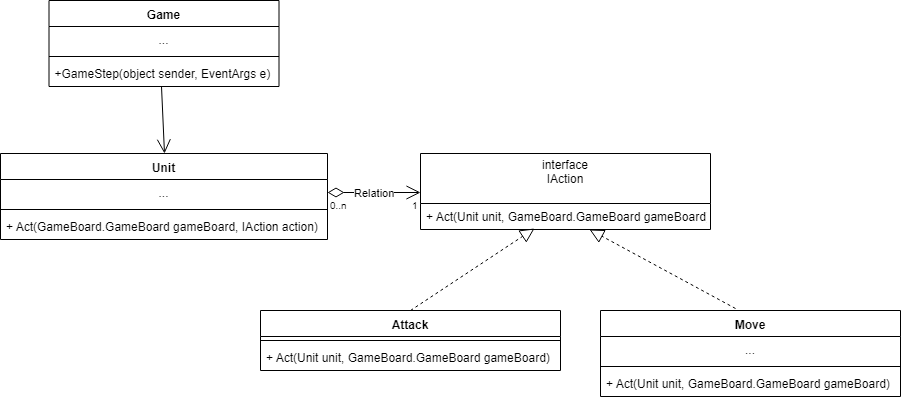

The diagram above was exported from draw.io. Its source (the exported page's mxGraphModel, read from the mxfile embedded in the PNG):
<mxGraphModel dx="840" dy="403" grid="1" gridSize="10" guides="1" tooltips="1" connect="1" arrows="1" fold="1" page="1" pageScale="1" pageWidth="827" pageHeight="1169" math="0" shadow="0">
  <root>
    <mxCell id="0" />
    <mxCell id="1" parent="0" />
    <mxCell id="RKb7LlH08n851NIVeBHM-1" value="interface&#10;IAction&#10;" style="swimlane;fontStyle=0;childLayout=stackLayout;horizontal=1;startSize=50;fillColor=none;horizontalStack=0;resizeParent=1;resizeParentMax=0;resizeLast=0;collapsible=1;marginBottom=0;" vertex="1" parent="1">
      <mxGeometry x="530" y="280" width="290" height="76" as="geometry" />
    </mxCell>
    <mxCell id="RKb7LlH08n851NIVeBHM-4" value="+ Act(Unit unit, GameBoard.GameBoard gameBoard)" style="text;strokeColor=none;fillColor=none;align=left;verticalAlign=top;spacingLeft=4;spacingRight=4;overflow=hidden;rotatable=0;points=[[0,0.5],[1,0.5]];portConstraint=eastwest;" vertex="1" parent="RKb7LlH08n851NIVeBHM-1">
      <mxGeometry y="50" width="290" height="26" as="geometry" />
    </mxCell>
    <mxCell id="RKb7LlH08n851NIVeBHM-5" value="Move" style="swimlane;fontStyle=1;align=center;verticalAlign=top;childLayout=stackLayout;horizontal=1;startSize=26;horizontalStack=0;resizeParent=1;resizeParentMax=0;resizeLast=0;collapsible=1;marginBottom=0;" vertex="1" parent="1">
      <mxGeometry x="710" y="437" width="300" height="86" as="geometry" />
    </mxCell>
    <mxCell id="RKb7LlH08n851NIVeBHM-6" value="..." style="text;strokeColor=none;fillColor=none;align=center;verticalAlign=top;spacingLeft=4;spacingRight=4;overflow=hidden;rotatable=0;points=[[0,0.5],[1,0.5]];portConstraint=eastwest;" vertex="1" parent="RKb7LlH08n851NIVeBHM-5">
      <mxGeometry y="26" width="300" height="26" as="geometry" />
    </mxCell>
    <mxCell id="RKb7LlH08n851NIVeBHM-7" value="" style="line;strokeWidth=1;fillColor=none;align=left;verticalAlign=middle;spacingTop=-1;spacingLeft=3;spacingRight=3;rotatable=0;labelPosition=right;points=[];portConstraint=eastwest;" vertex="1" parent="RKb7LlH08n851NIVeBHM-5">
      <mxGeometry y="52" width="300" height="8" as="geometry" />
    </mxCell>
    <mxCell id="RKb7LlH08n851NIVeBHM-8" value="+ Act(Unit unit, GameBoard.GameBoard gameBoard)" style="text;strokeColor=none;fillColor=none;align=left;verticalAlign=top;spacingLeft=4;spacingRight=4;overflow=hidden;rotatable=0;points=[[0,0.5],[1,0.5]];portConstraint=eastwest;" vertex="1" parent="RKb7LlH08n851NIVeBHM-5">
      <mxGeometry y="60" width="300" height="26" as="geometry" />
    </mxCell>
    <mxCell id="RKb7LlH08n851NIVeBHM-13" value="Attack" style="swimlane;fontStyle=1;align=center;verticalAlign=top;childLayout=stackLayout;horizontal=1;startSize=26;horizontalStack=0;resizeParent=1;resizeParentMax=0;resizeLast=0;collapsible=1;marginBottom=0;" vertex="1" parent="1">
      <mxGeometry x="370" y="437" width="300" height="60" as="geometry" />
    </mxCell>
    <mxCell id="RKb7LlH08n851NIVeBHM-15" value="" style="line;strokeWidth=1;fillColor=none;align=left;verticalAlign=middle;spacingTop=-1;spacingLeft=3;spacingRight=3;rotatable=0;labelPosition=right;points=[];portConstraint=eastwest;" vertex="1" parent="RKb7LlH08n851NIVeBHM-13">
      <mxGeometry y="26" width="300" height="8" as="geometry" />
    </mxCell>
    <mxCell id="RKb7LlH08n851NIVeBHM-16" value="+ Act(Unit unit, GameBoard.GameBoard gameBoard)" style="text;strokeColor=none;fillColor=none;align=left;verticalAlign=top;spacingLeft=4;spacingRight=4;overflow=hidden;rotatable=0;points=[[0,0.5],[1,0.5]];portConstraint=eastwest;" vertex="1" parent="RKb7LlH08n851NIVeBHM-13">
      <mxGeometry y="34" width="300" height="26" as="geometry" />
    </mxCell>
    <mxCell id="RKb7LlH08n851NIVeBHM-19" value="" style="endArrow=block;dashed=1;endFill=0;endSize=12;html=1;entryX=0.393;entryY=0.962;entryDx=0;entryDy=0;entryPerimeter=0;exitX=0.5;exitY=0;exitDx=0;exitDy=0;" edge="1" parent="1" source="RKb7LlH08n851NIVeBHM-13" target="RKb7LlH08n851NIVeBHM-4">
      <mxGeometry width="160" relative="1" as="geometry">
        <mxPoint x="640" y="534" as="sourcePoint" />
        <mxPoint x="480" y="440" as="targetPoint" />
      </mxGeometry>
    </mxCell>
    <mxCell id="RKb7LlH08n851NIVeBHM-20" value="" style="endArrow=block;dashed=1;endFill=0;endSize=12;html=1;exitX=0.45;exitY=-0.023;exitDx=0;exitDy=0;exitPerimeter=0;" edge="1" parent="1" source="RKb7LlH08n851NIVeBHM-5" target="RKb7LlH08n851NIVeBHM-4">
      <mxGeometry width="160" relative="1" as="geometry">
        <mxPoint x="650" y="410" as="sourcePoint" />
        <mxPoint x="699" y="359" as="targetPoint" />
      </mxGeometry>
    </mxCell>
    <mxCell id="RKb7LlH08n851NIVeBHM-21" value="Unit" style="swimlane;fontStyle=1;align=center;verticalAlign=top;childLayout=stackLayout;horizontal=1;startSize=26;horizontalStack=0;resizeParent=1;resizeParentMax=0;resizeLast=0;collapsible=1;marginBottom=0;" vertex="1" parent="1">
      <mxGeometry x="110" y="280" width="327" height="86" as="geometry" />
    </mxCell>
    <mxCell id="RKb7LlH08n851NIVeBHM-22" value="..." style="text;strokeColor=none;fillColor=none;align=center;verticalAlign=top;spacingLeft=4;spacingRight=4;overflow=hidden;rotatable=0;points=[[0,0.5],[1,0.5]];portConstraint=eastwest;" vertex="1" parent="RKb7LlH08n851NIVeBHM-21">
      <mxGeometry y="26" width="327" height="26" as="geometry" />
    </mxCell>
    <mxCell id="RKb7LlH08n851NIVeBHM-23" value="" style="line;strokeWidth=1;fillColor=none;align=left;verticalAlign=middle;spacingTop=-1;spacingLeft=3;spacingRight=3;rotatable=0;labelPosition=right;points=[];portConstraint=eastwest;" vertex="1" parent="RKb7LlH08n851NIVeBHM-21">
      <mxGeometry y="52" width="327" height="8" as="geometry" />
    </mxCell>
    <mxCell id="RKb7LlH08n851NIVeBHM-24" value="+ Act(GameBoard.GameBoard gameBoard, IAction action)" style="text;strokeColor=none;fillColor=none;align=left;verticalAlign=top;spacingLeft=4;spacingRight=4;overflow=hidden;rotatable=0;points=[[0,0.5],[1,0.5]];portConstraint=eastwest;" vertex="1" parent="RKb7LlH08n851NIVeBHM-21">
      <mxGeometry y="60" width="327" height="26" as="geometry" />
    </mxCell>
    <mxCell id="RKb7LlH08n851NIVeBHM-25" value="Relation" style="endArrow=open;html=1;endSize=12;startArrow=diamondThin;startSize=14;startFill=0;edgeStyle=orthogonalEdgeStyle;exitX=1;exitY=0.5;exitDx=0;exitDy=0;" edge="1" parent="1" source="RKb7LlH08n851NIVeBHM-22">
      <mxGeometry relative="1" as="geometry">
        <mxPoint x="410" y="410" as="sourcePoint" />
        <mxPoint x="530" y="319" as="targetPoint" />
      </mxGeometry>
    </mxCell>
    <mxCell id="RKb7LlH08n851NIVeBHM-26" value="0..n" style="resizable=0;html=1;align=left;verticalAlign=top;labelBackgroundColor=#ffffff;fontSize=10;" connectable="0" vertex="1" parent="RKb7LlH08n851NIVeBHM-25">
      <mxGeometry x="-1" relative="1" as="geometry" />
    </mxCell>
    <mxCell id="RKb7LlH08n851NIVeBHM-27" value="1" style="resizable=0;html=1;align=right;verticalAlign=top;labelBackgroundColor=#ffffff;fontSize=10;" connectable="0" vertex="1" parent="RKb7LlH08n851NIVeBHM-25">
      <mxGeometry x="1" relative="1" as="geometry" />
    </mxCell>
    <mxCell id="RKb7LlH08n851NIVeBHM-28" value="Game" style="swimlane;fontStyle=1;align=center;verticalAlign=top;childLayout=stackLayout;horizontal=1;startSize=26;horizontalStack=0;resizeParent=1;resizeParentMax=0;resizeLast=0;collapsible=1;marginBottom=0;" vertex="1" parent="1">
      <mxGeometry x="158.5" y="127" width="230" height="86" as="geometry" />
    </mxCell>
    <mxCell id="RKb7LlH08n851NIVeBHM-29" value="..." style="text;strokeColor=none;fillColor=none;align=center;verticalAlign=top;spacingLeft=4;spacingRight=4;overflow=hidden;rotatable=0;points=[[0,0.5],[1,0.5]];portConstraint=eastwest;" vertex="1" parent="RKb7LlH08n851NIVeBHM-28">
      <mxGeometry y="26" width="230" height="26" as="geometry" />
    </mxCell>
    <mxCell id="RKb7LlH08n851NIVeBHM-30" value="" style="line;strokeWidth=1;fillColor=none;align=left;verticalAlign=middle;spacingTop=-1;spacingLeft=3;spacingRight=3;rotatable=0;labelPosition=right;points=[];portConstraint=eastwest;" vertex="1" parent="RKb7LlH08n851NIVeBHM-28">
      <mxGeometry y="52" width="230" height="8" as="geometry" />
    </mxCell>
    <mxCell id="RKb7LlH08n851NIVeBHM-31" value="+GameStep(object sender, EventArgs e)" style="text;strokeColor=none;fillColor=none;align=left;verticalAlign=top;spacingLeft=4;spacingRight=4;overflow=hidden;rotatable=0;points=[[0,0.5],[1,0.5]];portConstraint=eastwest;" vertex="1" parent="RKb7LlH08n851NIVeBHM-28">
      <mxGeometry y="60" width="230" height="26" as="geometry" />
    </mxCell>
    <mxCell id="RKb7LlH08n851NIVeBHM-33" value="" style="endArrow=open;endFill=1;endSize=12;html=1;exitX=0.489;exitY=1;exitDx=0;exitDy=0;exitPerimeter=0;entryX=0.5;entryY=0;entryDx=0;entryDy=0;" edge="1" parent="1" source="RKb7LlH08n851NIVeBHM-31" target="RKb7LlH08n851NIVeBHM-21">
      <mxGeometry width="160" relative="1" as="geometry">
        <mxPoint x="520" y="190" as="sourcePoint" />
        <mxPoint x="680" y="190" as="targetPoint" />
      </mxGeometry>
    </mxCell>
  </root>
</mxGraphModel>